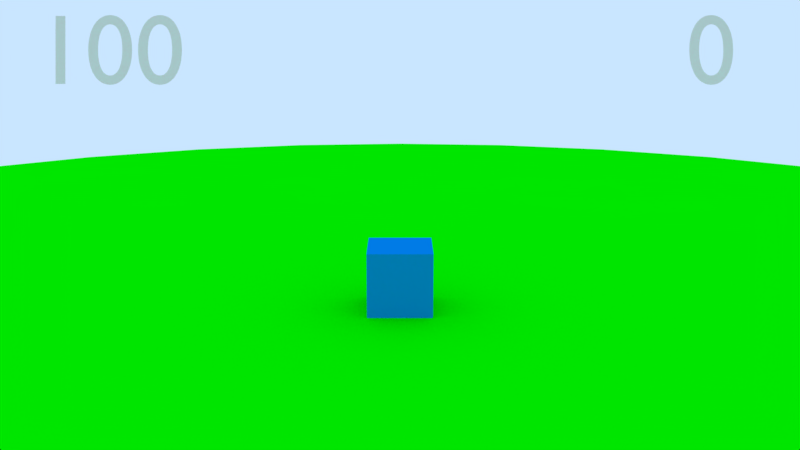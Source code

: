 # Source: GameInAnHour.blend  (saved by Blender 2.79.6; exported with 4.5.12 LTS)
import bpy
from mathutils import Matrix  # noqa: F401  (used for matrix-valued properties, if any)

bpy.ops.wm.read_factory_settings(use_empty=True)
scene = bpy.context.scene
scene.name = 'Scene'

# ---- collections
col_collection_1_001 = bpy.data.collections.new('Collection 1.001'); scene.collection.children.link(col_collection_1_001)
col_collection_2 = bpy.data.collections.new('Collection 2'); scene.collection.children.link(col_collection_2)
col_collection_2.hide_render = True
col_collection_2.hide_viewport = True

# ---- materials (node trees are filled in below, after node groups)
mat_lava = bpy.data.materials.new('Lava')
mat_lava.alpha_threshold = 0.0
mat_lava.use_transparent_shadow = False
mat_lava.diffuse_color = (0.7936, 0.07395, 0.0, 1.0)
mat_lava.roughness = 0.5
mat_player = bpy.data.materials.new('Player')
mat_player.alpha_threshold = 0.0
mat_player.use_transparent_shadow = False
mat_player.diffuse_color = (0.0, 0.2498, 0.7942, 1.0)
mat_player.roughness = 0.5
mat_text = bpy.data.materials.new('Text')
mat_text.alpha_threshold = 0.0
mat_text.use_transparent_shadow = False
mat_text.roughness = 0.5
mat_ground = bpy.data.materials.new('Ground')
mat_ground.alpha_threshold = 0.0
mat_ground.use_transparent_shadow = False
mat_ground.diffuse_color = (0.0, 1.0, 0.0, 1.0)
mat_ground.roughness = 0.5
mat_coin = bpy.data.materials.new('Coin')
mat_coin.alpha_threshold = 0.0
mat_coin.use_transparent_shadow = False
mat_coin.diffuse_color = (1.0, 0.4385, 0.0, 1.0)
mat_coin.roughness = 0.5
mat_coin.specular_intensity = 1.0
mat_projectile = bpy.data.materials.new('Projectile')
mat_projectile.alpha_threshold = 0.0
mat_projectile.use_transparent_shadow = False
mat_projectile.diffuse_color = (2.0, 2.0, 0.0, 1.0)
mat_projectile.roughness = 0.5
mat_enemy = bpy.data.materials.new('Enemy')
mat_enemy.alpha_threshold = 0.0
mat_enemy.use_transparent_shadow = False
mat_enemy.diffuse_color = (1.0, 0.0, 0.0, 1.0)
mat_enemy.roughness = 0.5

# ---- material node trees

# ---- world
world_world = bpy.data.worlds.new('World'); scene.world = world_world
world_world.color = (0.5853, 0.7879, 1.0)
world_world.use_sun_shadow = False
world_world.sun_shadow_jitter_overblur = 0.0

# ---- cameras
cam_camera = bpy.data.cameras.new('Camera')
cam_camera.clip_end = 100.0
cam_camera.lens = 35.0
cam_camera.sensor_width = 32.0
cam_camera.sensor_height = 18.0
cam_camera.display_size = 2.0
cam_camera.dof.focus_distance = 0.0
cam_camera.dof.aperture_fstop = 128.0
cam_camera.dof.aperture_blades = 6

# ---- meshes
me_circle_001 = bpy.data.meshes.new('Circle.001')
me_circle_001.from_pydata([(0.0, 1.0, 0.0), (-0.1951, 0.9808, 0.0), (-0.3827, 0.9239, 0.0), (-0.5556, 0.8315, 0.0), (-0.7071, 0.7071, 0.0), (-0.8315, 0.5556, 0.0), (-0.9239, 0.3827, 0.0), (-0.9808, 0.1951, 0.0), (-1.0, 7.55e-08, 0.0), (-0.9808, -0.1951, 0.0), (-0.9239, -0.3827, 0.0), (-0.8315, -0.5556, 0.0), (-0.7071, -0.7071, 0.0), (-0.5556, -0.8315, 0.0), (-0.3827, -0.9239, 0.0), (-0.1951, -0.9808, 0.0), (3.258e-07, -1.0, 0.0), (0.1951, -0.9808, 0.0), (0.3827, -0.9239, 0.0), (0.5556, -0.8315, 0.0), (0.7071, -0.7071, 0.0), (0.8315, -0.5556, 0.0), (0.9239, -0.3827, 0.0), (0.9808, -0.1951, 0.0), (1.0, 9.656e-07, 0.0), (0.9808, 0.1951, 0.0), (0.9239, 0.3827, 0.0), (0.8315, 0.5556, 0.0), (0.7071, 0.7071, 0.0), (0.5556, 0.8315, 0.0), (0.3827, 0.9239, 0.0), (0.1951, 0.9808, 0.0)], [], [(1, 2, 3, 4, 5, 6, 7, 8, 9, 10, 11, 12, 13, 14, 15, 16, 17, 18, 19, 20, 21, 22, 23, 24, 25, 26, 27, 28, 29, 30, 31, 0)])
me_circle_001.materials.append(mat_lava)
me_circle_001.use_remesh_preserve_volume = False
me_circle_001.use_remesh_preserve_attributes = False
me_circle_001.use_mirror_vertex_groups = False
me_circle_001.update()
me_cube = bpy.data.meshes.new('Cube')
me_cube.from_pydata([(-1.0, -1.0, -1.0), (-1.0, -1.0, 1.0), (-1.0, 1.0, -1.0), (-1.0, 1.0, 1.0), (1.0, -1.0, -1.0), (1.0, -1.0, 1.0), (1.0, 1.0, -1.0), (1.0, 1.0, 1.0)], [], [(0, 1, 3, 2), (2, 3, 7, 6), (6, 7, 5, 4), (4, 5, 1, 0), (2, 6, 4, 0), (7, 3, 1, 5)])
me_cube.materials.append(mat_player)
me_cube.use_remesh_preserve_volume = False
me_cube.use_remesh_preserve_attributes = False
me_cube.use_mirror_vertex_groups = False
me_cube.update()
me_circle = bpy.data.meshes.new('Circle')
me_circle.from_pydata([(0.0, 1.0, 0.0), (-0.1951, 0.9808, 0.0), (-0.3827, 0.9239, 0.0), (-0.5556, 0.8315, 0.0), (-0.7071, 0.7071, 0.0), (-0.8315, 0.5556, 0.0), (-0.9239, 0.3827, 0.0), (-0.9808, 0.1951, 0.0), (-1.0, 7.55e-08, 0.0), (-0.9808, -0.1951, 0.0), (-0.9239, -0.3827, 0.0), (-0.8315, -0.5556, 0.0), (-0.7071, -0.7071, 0.0), (-0.5556, -0.8315, 0.0), (-0.3827, -0.9239, 0.0), (-0.1951, -0.9808, 0.0), (3.258e-07, -1.0, 0.0), (0.1951, -0.9808, 0.0), (0.3827, -0.9239, 0.0), (0.5556, -0.8315, 0.0), (0.7071, -0.7071, 0.0), (0.8315, -0.5556, 0.0), (0.9239, -0.3827, 0.0), (0.9808, -0.1951, 0.0), (1.0, 9.656e-07, 0.0), (0.9808, 0.1951, 0.0), (0.9239, 0.3827, 0.0), (0.8315, 0.5556, 0.0), (0.7071, 0.7071, 0.0), (0.5556, 0.8315, 0.0), (0.3827, 0.9239, 0.0), (0.1951, 0.9808, 0.0)], [], [(1, 2, 3, 4, 5, 6, 7, 8, 9, 10, 11, 12, 13, 14, 15, 16, 17, 18, 19, 20, 21, 22, 23, 24, 25, 26, 27, 28, 29, 30, 31, 0)])
me_circle.materials.append(mat_ground)
me_circle.use_remesh_preserve_volume = False
me_circle.use_remesh_preserve_attributes = False
me_circle.use_mirror_vertex_groups = False
me_circle.update()
me_cylinder = bpy.data.meshes.new('Cylinder')
me_cylinder.from_pydata([(2.248e-09, 0.2226, 4.657), (2.248e-09, -0.2226, 4.657), (0.6701, 0.2226, 3.68), (0.6701, -0.2226, 3.68), (0.6701, 0.2226, 1.726), (0.6701, -0.2226, 1.726), (-6.539e-08, 0.2226, 0.7491), (-6.539e-08, -0.2226, 0.7491), (-0.6701, 0.2226, 1.726), (-0.6701, -0.2226, 1.726), (-0.6701, 0.2226, 3.68), (-0.6701, -0.2226, 3.68)], [], [(0, 1, 3, 2), (2, 3, 5, 4), (4, 5, 7, 6), (6, 7, 9, 8), (3, 1, 11, 9, 7, 5), (8, 9, 11, 10), (10, 11, 1, 0), (0, 2, 4, 6, 8, 10)])
me_cylinder.materials.append(mat_coin)
me_cylinder.use_remesh_preserve_volume = False
me_cylinder.use_remesh_preserve_attributes = False
me_cylinder.use_mirror_vertex_groups = False
me_cylinder.update()
me_cube_002 = bpy.data.meshes.new('Cube.002')
me_cube_002.from_pydata([(-1.0, -1.0, -1.0), (-1.0, -1.0, 1.0), (-1.0, 1.0, -1.0), (-1.0, 1.0, 1.0), (1.0, -1.0, -1.0), (1.0, -1.0, 1.0), (1.0, 1.0, -1.0), (1.0, 1.0, 1.0)], [], [(0, 1, 3, 2), (2, 3, 7, 6), (6, 7, 5, 4), (4, 5, 1, 0), (2, 6, 4, 0), (7, 3, 1, 5)])
me_cube_002.materials.append(mat_projectile)
me_cube_002.use_remesh_preserve_volume = False
me_cube_002.use_remesh_preserve_attributes = False
me_cube_002.use_mirror_vertex_groups = False
me_cube_002.update()
me_cube_001 = bpy.data.meshes.new('Cube.001')
me_cube_001.from_pydata([(-1.0, -1.0, -1.0), (-1.0, -1.0, 1.0), (-1.0, 1.0, -1.0), (-1.0, 1.0, 1.0), (1.0, -1.0, -1.0), (1.0, -1.0, 1.0), (1.0, 1.0, -1.0), (1.0, 1.0, 1.0)], [], [(0, 1, 3, 2), (2, 3, 7, 6), (6, 7, 5, 4), (4, 5, 1, 0), (2, 6, 4, 0), (7, 3, 1, 5)])
me_cube_001.materials.append(mat_enemy)
me_cube_001.use_remesh_preserve_volume = False
me_cube_001.use_remesh_preserve_attributes = False
me_cube_001.use_mirror_vertex_groups = False
me_cube_001.update()

# ---- curves / text
txt_text_003 = bpy.data.curves.new('Text.003', 'FONT')
txt_text_003.dimensions = '2D'
txt_text_003.body = '100'
txt_text_003.materials.append(mat_text)
txt_text_003.use_path_clamp = True
txt_text_003.bevel_resolution = 0
txt_text_002 = bpy.data.curves.new('Text.002', 'FONT')
txt_text_002.dimensions = '2D'
txt_text_002.body = '0'
txt_text_002.materials.append(mat_text)
txt_text_002.use_path_clamp = True
txt_text_002.bevel_resolution = 0

# ---- objects
ob_lava = bpy.data.objects.new('Lava', me_circle_001)
ob_spawner_controls = bpy.data.objects.new('Spawner Controls', None)
ob_spawner = bpy.data.objects.new('Spawner', None)
ob_player = bpy.data.objects.new('Player', me_cube)
ob_camera_controls = bpy.data.objects.new('Camera Controls', None)
ob_camera = bpy.data.objects.new('Camera', cam_camera)
ob_health_tracker = bpy.data.objects.new('Health Tracker', txt_text_003)
ob_gold_tracker = bpy.data.objects.new('Gold Tracker', txt_text_002)
ob_ground = bpy.data.objects.new('Ground', me_circle)
ob_coin = bpy.data.objects.new('Coin', me_cylinder)
ob_projectile = bpy.data.objects.new('Projectile', me_cube_002)
ob_enemy = bpy.data.objects.new('Enemy', me_cube_001)

# ---- transforms, parenting, visibility, modifiers, constraints
ob_lava.location = (0.0, 0.0, -15.35)
ob_lava.scale = (150.1, 150.1, 150.1)
ob_lava.lineart.crease_threshold = 0.0
ob_spawner_controls.location = (0.0, 0.0, 0.0)
ob_spawner_controls.lineart.crease_threshold = 0.0
ob_spawner.parent = ob_spawner_controls
ob_spawner.location = (0.0, 29.86, 2.0)
ob_spawner.lineart.crease_threshold = 0.0
ob_player.location = (0.0, 0.0, 1.0)
ob_player.lineart.crease_threshold = 0.0
ob_camera_controls.parent = ob_player
ob_camera_controls.matrix_parent_inverse = Matrix(((1.0, 0.0, 0.0, -0.0), (0.0, 1.0, 0.0, -0.0), (0.0, 0.0, 1.0, -2.0), (0.0, 0.0, 0.0, 1.0)))
ob_camera_controls.location = (0.0, 0.0, 2.0)
ob_camera_controls.lineart.crease_threshold = 0.0
ob_camera.parent = ob_camera_controls
ob_camera.matrix_parent_inverse = Matrix(((1.0, 0.0, 0.0, -0.0), (0.0, 1.0, 0.0, -0.0), (0.0, 0.0, 1.0, -2.0), (0.0, 0.0, 0.0, 1.0)))
ob_camera.location = (0.0, -26.15, 9.915)
ob_camera.rotation_euler = (1.336, 0.0, 0.0)
ob_camera.lineart.crease_threshold = 0.0
ob_health_tracker.parent = ob_camera
ob_health_tracker.matrix_parent_inverse = Matrix(((1.0, 0.0, 0.0, -0.0), (0.0, 0.2325, 0.9726, -7.453), (0.0, -0.9726, 0.2325, -28.67), (0.0, 0.0, 0.0, 1.0)))
ob_health_tracker.location = (-3.659, -17.28, 13.25)
ob_health_tracker.rotation_euler = (1.336, 0.0, 0.0)
ob_health_tracker.lineart.crease_threshold = 0.0
ob_gold_tracker.parent = ob_camera
ob_gold_tracker.matrix_parent_inverse = Matrix(((1.0, 0.0, 0.0, -0.0), (0.0, 0.2325, 0.9726, -7.453), (0.0, -0.9726, 0.2325, -28.67), (0.0, 0.0, 0.0, 1.0)))
ob_gold_tracker.location = (2.874, -17.28, 13.25)
ob_gold_tracker.rotation_euler = (1.336, 0.0, 0.0)
ob_gold_tracker.lineart.crease_threshold = 0.0
ob_ground.location = (0.0, 0.0, 0.0)
ob_ground.scale = (36.17, 36.17, 36.17)
ob_ground.lineart.crease_threshold = 0.0
ob_coin.location = (0.0, 0.0, 0.06591)
ob_coin.scale = (1.0, 1.0, 0.396)
ob_coin.lineart.crease_threshold = 0.0
ob_projectile.location = (0.0, 0.0, 0.0)
ob_projectile.scale = (0.2965, 1.692, 0.2965)
ob_projectile.lineart.crease_threshold = 0.0
ob_enemy.location = (0.0, 0.0, 0.0)
ob_enemy.lineart.crease_threshold = 0.0

# ---- collection membership
col_collection_1_001.objects.link(ob_lava)
col_collection_1_001.objects.link(ob_spawner_controls)
col_collection_1_001.objects.link(ob_spawner)
col_collection_1_001.objects.link(ob_player)
col_collection_1_001.objects.link(ob_camera_controls)
col_collection_1_001.objects.link(ob_camera)
col_collection_1_001.objects.link(ob_health_tracker)
col_collection_1_001.objects.link(ob_gold_tracker)
col_collection_1_001.objects.link(ob_ground)
col_collection_2.objects.link(ob_coin)
col_collection_2.objects.link(ob_projectile)
col_collection_2.objects.link(ob_enemy)

# ---- scene / render settings (as saved in the file)
scene.camera = ob_camera
scene.frame_start = 1; scene.frame_end = 40; scene.frame_set(0)
scene.render.engine = 'BLENDER_EEVEE_NEXT'
scene.render.resolution_percentage = 50
scene.render.dither_intensity = 0.0
scene.cycles.use_denoising = False
scene.cycles.samples = 128
scene.cycles.sampling_pattern = 'TABULATED_SOBOL'
scene.cycles.use_adaptive_sampling = False
scene.cycles.use_light_tree = False
scene.view_settings.view_transform = 'Standard'
bpy.context.view_layer.update()
